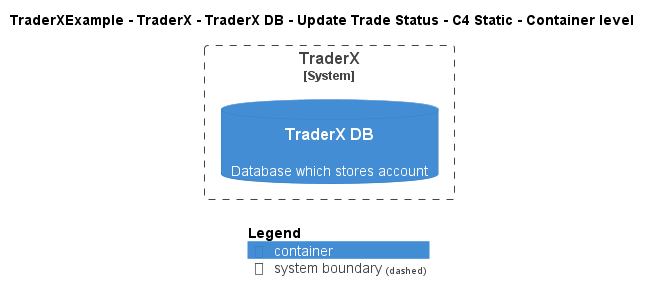

The diagram above was rendered by PlantUML. Its source (embedded in the PNG):
@startuml
!include ..\..\..\..\..\..\..\.c4s\C4_Container.puml

AddElementTag("c4interflow:lifecycle:new", $bgColor=green, $fontColor=#ffffff, $borderColor=green, $shadowing="False")
AddElementTag("c4interflow:lifecycle:changed", $bgColor=orange, $fontColor=#ffffff, $borderColor=orange, $shadowing="False")
AddElementTag("c4interflow:lifecycle:removed", $bgColor=red, $fontColor=#ffffff, $borderColor=red, $shadowing="False")

AddRelTag("c4interflow:lifecycle:new", $textColor=green, $lineColor=green)
AddRelTag("c4interflow:lifecycle:changed", $textColor=orange, $lineColor=orange)
AddRelTag("c4interflow:lifecycle:removed", $textColor=red, $lineColor=red)

SHOW_PERSON_PORTRAIT()
LAYOUT_TOP_DOWN()

skinparam linetype polyline

title TraderXExample - TraderX - TraderX DB - Update Trade Status - C4 Static - Container level


System_Boundary(TraderXExample.SoftwareSystems.TraderX, "TraderX") {
    ContainerDb(TraderXExample.SoftwareSystems.TraderX.Containers.TraderXDB, "TraderX DB", "", "Database which stores account")
}



SHOW_LEGEND()
@enduml